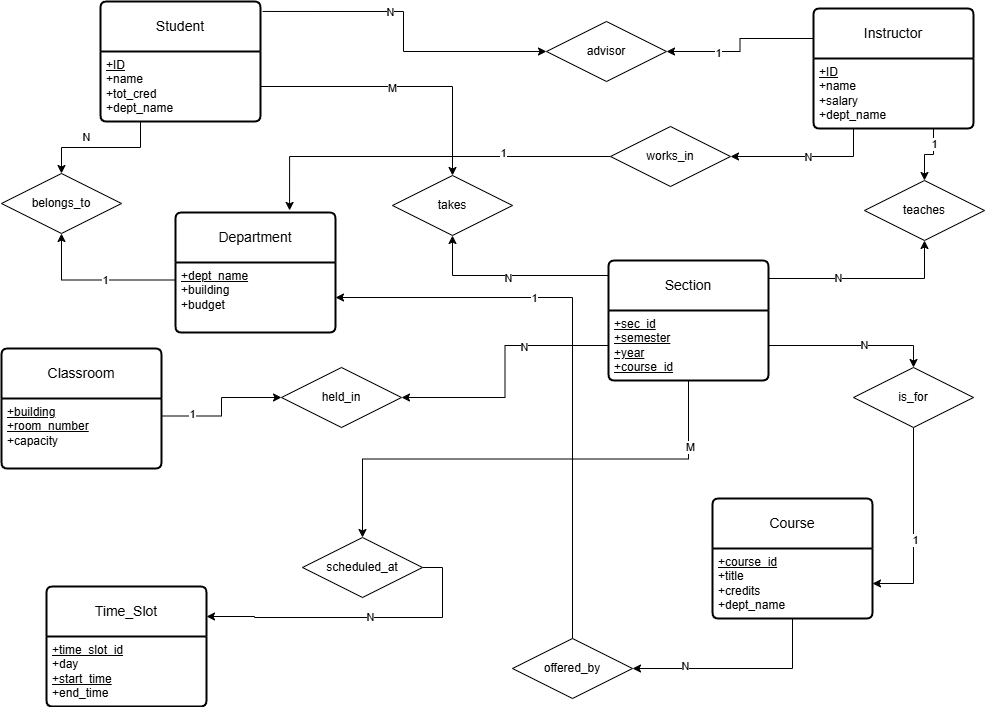

The diagram above was exported from draw.io. Its source (the exported page's mxGraphModel, read from the mxfile embedded in the PNG):
<mxGraphModel dx="2278" dy="785" grid="0" gridSize="10" guides="1" tooltips="1" connect="1" arrows="1" fold="1" page="1" pageScale="1" pageWidth="850" pageHeight="1100" background="#ffffff" math="0" shadow="0" extFonts="Permanent Marker^https://fonts.googleapis.com/css?family=Permanent+Marker">
  <root>
    <mxCell id="0" />
    <mxCell id="1" parent="0" />
    <mxCell id="BPqr6JxkI-VupSYW5vqs-1" value="Student" style="swimlane;childLayout=stackLayout;horizontal=1;startSize=50;horizontalStack=0;rounded=1;fontSize=14;fontStyle=0;strokeWidth=2;resizeParent=0;resizeLast=1;shadow=0;dashed=0;align=center;arcSize=4;whiteSpace=wrap;html=1;" vertex="1" parent="1">
      <mxGeometry x="-97" y="38" width="160" height="120" as="geometry" />
    </mxCell>
    <mxCell id="BPqr6JxkI-VupSYW5vqs-2" value="&lt;u&gt;+ID&lt;/u&gt;&lt;br&gt;+name&lt;div&gt;+tot_cred&lt;/div&gt;&lt;div&gt;+dept_name&lt;/div&gt;" style="align=left;strokeColor=none;fillColor=none;spacingLeft=4;spacingRight=4;fontSize=12;verticalAlign=top;resizable=0;rotatable=0;part=1;html=1;whiteSpace=wrap;" vertex="1" parent="BPqr6JxkI-VupSYW5vqs-1">
      <mxGeometry y="50" width="160" height="70" as="geometry" />
    </mxCell>
    <mxCell id="BPqr6JxkI-VupSYW5vqs-36" style="edgeStyle=orthogonalEdgeStyle;rounded=0;orthogonalLoop=1;jettySize=auto;html=1;exitX=0;exitY=0.25;exitDx=0;exitDy=0;entryX=0.5;entryY=1;entryDx=0;entryDy=0;" edge="1" parent="1" source="BPqr6JxkI-VupSYW5vqs-10" target="BPqr6JxkI-VupSYW5vqs-21">
      <mxGeometry relative="1" as="geometry" />
    </mxCell>
    <mxCell id="BPqr6JxkI-VupSYW5vqs-37" value="1" style="edgeLabel;html=1;align=center;verticalAlign=middle;resizable=0;points=[];" vertex="1" connectable="0" parent="BPqr6JxkI-VupSYW5vqs-36">
      <mxGeometry x="-0.1143" relative="1" as="geometry">
        <mxPoint as="offset" />
      </mxGeometry>
    </mxCell>
    <mxCell id="BPqr6JxkI-VupSYW5vqs-9" value="Department" style="swimlane;childLayout=stackLayout;horizontal=1;startSize=50;horizontalStack=0;rounded=1;fontSize=14;fontStyle=0;strokeWidth=2;resizeParent=0;resizeLast=1;shadow=0;dashed=0;align=center;arcSize=4;whiteSpace=wrap;html=1;" vertex="1" parent="1">
      <mxGeometry x="-22" y="249" width="160" height="120" as="geometry" />
    </mxCell>
    <mxCell id="BPqr6JxkI-VupSYW5vqs-10" value="&lt;u&gt;+dept_name&lt;/u&gt;&lt;div&gt;+building&lt;/div&gt;&lt;div&gt;+budget&lt;/div&gt;" style="align=left;strokeColor=none;fillColor=none;spacingLeft=4;spacingRight=4;fontSize=12;verticalAlign=top;resizable=0;rotatable=0;part=1;html=1;whiteSpace=wrap;" vertex="1" parent="BPqr6JxkI-VupSYW5vqs-9">
      <mxGeometry y="50" width="160" height="70" as="geometry" />
    </mxCell>
    <mxCell id="BPqr6JxkI-VupSYW5vqs-29" style="edgeStyle=orthogonalEdgeStyle;rounded=0;orthogonalLoop=1;jettySize=auto;html=1;exitX=0;exitY=0.25;exitDx=0;exitDy=0;entryX=1;entryY=0.5;entryDx=0;entryDy=0;" edge="1" parent="1" source="BPqr6JxkI-VupSYW5vqs-11" target="BPqr6JxkI-VupSYW5vqs-27">
      <mxGeometry relative="1" as="geometry">
        <mxPoint x="409" y="58" as="targetPoint" />
      </mxGeometry>
    </mxCell>
    <mxCell id="BPqr6JxkI-VupSYW5vqs-31" value="1" style="edgeLabel;html=1;align=center;verticalAlign=middle;resizable=0;points=[];" vertex="1" connectable="0" parent="BPqr6JxkI-VupSYW5vqs-29">
      <mxGeometry x="0.36" y="1" relative="1" as="geometry">
        <mxPoint as="offset" />
      </mxGeometry>
    </mxCell>
    <mxCell id="BPqr6JxkI-VupSYW5vqs-11" value="Instructor" style="swimlane;childLayout=stackLayout;horizontal=1;startSize=50;horizontalStack=0;rounded=1;fontSize=14;fontStyle=0;strokeWidth=2;resizeParent=0;resizeLast=1;shadow=0;dashed=0;align=center;arcSize=4;whiteSpace=wrap;html=1;" vertex="1" parent="1">
      <mxGeometry x="616" y="45" width="160" height="120" as="geometry" />
    </mxCell>
    <mxCell id="BPqr6JxkI-VupSYW5vqs-12" value="&lt;u&gt;+ID&lt;/u&gt;&lt;div&gt;+name&lt;/div&gt;&lt;div&gt;+salary&lt;/div&gt;&lt;div&gt;+dept_name&lt;/div&gt;" style="align=left;strokeColor=none;fillColor=none;spacingLeft=4;spacingRight=4;fontSize=12;verticalAlign=top;resizable=0;rotatable=0;part=1;html=1;whiteSpace=wrap;" vertex="1" parent="BPqr6JxkI-VupSYW5vqs-11">
      <mxGeometry y="50" width="160" height="70" as="geometry" />
    </mxCell>
    <mxCell id="BPqr6JxkI-VupSYW5vqs-42" style="edgeStyle=orthogonalEdgeStyle;rounded=0;orthogonalLoop=1;jettySize=auto;html=1;exitX=0.5;exitY=1;exitDx=0;exitDy=0;entryX=0.5;entryY=1;entryDx=0;entryDy=0;" edge="1" parent="BPqr6JxkI-VupSYW5vqs-11" source="BPqr6JxkI-VupSYW5vqs-12" target="BPqr6JxkI-VupSYW5vqs-12">
      <mxGeometry relative="1" as="geometry" />
    </mxCell>
    <mxCell id="BPqr6JxkI-VupSYW5vqs-13" value="Course" style="swimlane;childLayout=stackLayout;horizontal=1;startSize=50;horizontalStack=0;rounded=1;fontSize=14;fontStyle=0;strokeWidth=2;resizeParent=0;resizeLast=1;shadow=0;dashed=0;align=center;arcSize=4;whiteSpace=wrap;html=1;" vertex="1" parent="1">
      <mxGeometry x="515" y="535" width="160" height="120" as="geometry" />
    </mxCell>
    <mxCell id="BPqr6JxkI-VupSYW5vqs-14" value="&lt;u&gt;+course_id&lt;/u&gt;&lt;div&gt;+title&lt;/div&gt;&lt;div&gt;+credits&lt;/div&gt;&lt;div&gt;+dept_name&lt;/div&gt;" style="align=left;strokeColor=none;fillColor=none;spacingLeft=4;spacingRight=4;fontSize=12;verticalAlign=top;resizable=0;rotatable=0;part=1;html=1;whiteSpace=wrap;" vertex="1" parent="BPqr6JxkI-VupSYW5vqs-13">
      <mxGeometry y="50" width="160" height="70" as="geometry" />
    </mxCell>
    <mxCell id="BPqr6JxkI-VupSYW5vqs-38" style="edgeStyle=orthogonalEdgeStyle;rounded=0;orthogonalLoop=1;jettySize=auto;html=1;exitX=0;exitY=0.125;exitDx=0;exitDy=0;exitPerimeter=0;" edge="1" parent="1" source="BPqr6JxkI-VupSYW5vqs-15" target="BPqr6JxkI-VupSYW5vqs-32">
      <mxGeometry relative="1" as="geometry" />
    </mxCell>
    <mxCell id="BPqr6JxkI-VupSYW5vqs-40" value="N" style="edgeLabel;html=1;align=center;verticalAlign=middle;resizable=0;points=[];" vertex="1" connectable="0" parent="BPqr6JxkI-VupSYW5vqs-38">
      <mxGeometry x="0.0286" y="2" relative="1" as="geometry">
        <mxPoint as="offset" />
      </mxGeometry>
    </mxCell>
    <mxCell id="BPqr6JxkI-VupSYW5vqs-48" style="edgeStyle=orthogonalEdgeStyle;rounded=0;orthogonalLoop=1;jettySize=auto;html=1;exitX=1;exitY=0.15;exitDx=0;exitDy=0;entryX=0.5;entryY=1;entryDx=0;entryDy=0;exitPerimeter=0;" edge="1" parent="1" source="BPqr6JxkI-VupSYW5vqs-15" target="BPqr6JxkI-VupSYW5vqs-46">
      <mxGeometry relative="1" as="geometry" />
    </mxCell>
    <mxCell id="BPqr6JxkI-VupSYW5vqs-50" value="N" style="edgeLabel;html=1;align=center;verticalAlign=middle;resizable=0;points=[];" vertex="1" connectable="0" parent="BPqr6JxkI-VupSYW5vqs-48">
      <mxGeometry x="-0.2914" y="1" relative="1" as="geometry">
        <mxPoint as="offset" />
      </mxGeometry>
    </mxCell>
    <mxCell id="BPqr6JxkI-VupSYW5vqs-15" value="Section" style="swimlane;childLayout=stackLayout;horizontal=1;startSize=50;horizontalStack=0;rounded=1;fontSize=14;fontStyle=0;strokeWidth=2;resizeParent=0;resizeLast=1;shadow=0;dashed=0;align=center;arcSize=4;whiteSpace=wrap;html=1;" vertex="1" parent="1">
      <mxGeometry x="411" y="297" width="160" height="120" as="geometry" />
    </mxCell>
    <mxCell id="BPqr6JxkI-VupSYW5vqs-16" value="&lt;u&gt;+sec_id&lt;/u&gt;&lt;div&gt;&lt;u&gt;+semester&lt;/u&gt;&lt;/div&gt;&lt;div&gt;&lt;u&gt;+year&lt;/u&gt;&lt;/div&gt;&lt;div&gt;&lt;u&gt;+course_id&lt;/u&gt;&lt;/div&gt;" style="align=left;strokeColor=none;fillColor=none;spacingLeft=4;spacingRight=4;fontSize=12;verticalAlign=top;resizable=0;rotatable=0;part=1;html=1;whiteSpace=wrap;" vertex="1" parent="BPqr6JxkI-VupSYW5vqs-15">
      <mxGeometry y="50" width="160" height="70" as="geometry" />
    </mxCell>
    <mxCell id="BPqr6JxkI-VupSYW5vqs-17" value="Classroom" style="swimlane;childLayout=stackLayout;horizontal=1;startSize=50;horizontalStack=0;rounded=1;fontSize=14;fontStyle=0;strokeWidth=2;resizeParent=0;resizeLast=1;shadow=0;dashed=0;align=center;arcSize=4;whiteSpace=wrap;html=1;" vertex="1" parent="1">
      <mxGeometry x="-196" y="385" width="160" height="120" as="geometry" />
    </mxCell>
    <mxCell id="BPqr6JxkI-VupSYW5vqs-18" value="&lt;u&gt;+building&lt;/u&gt;&lt;div&gt;&lt;u&gt;+room_number&lt;/u&gt;&lt;/div&gt;&lt;div&gt;+capacity&lt;/div&gt;" style="align=left;strokeColor=none;fillColor=none;spacingLeft=4;spacingRight=4;fontSize=12;verticalAlign=top;resizable=0;rotatable=0;part=1;html=1;whiteSpace=wrap;" vertex="1" parent="BPqr6JxkI-VupSYW5vqs-17">
      <mxGeometry y="50" width="160" height="70" as="geometry" />
    </mxCell>
    <mxCell id="BPqr6JxkI-VupSYW5vqs-19" value="Time_Slot" style="swimlane;childLayout=stackLayout;horizontal=1;startSize=50;horizontalStack=0;rounded=1;fontSize=14;fontStyle=0;strokeWidth=2;resizeParent=0;resizeLast=1;shadow=0;dashed=0;align=center;arcSize=4;whiteSpace=wrap;html=1;" vertex="1" parent="1">
      <mxGeometry x="-151" y="623" width="160" height="120" as="geometry" />
    </mxCell>
    <mxCell id="BPqr6JxkI-VupSYW5vqs-20" value="&lt;u&gt;+time_slot_id&lt;/u&gt;&lt;div&gt;+day&lt;/div&gt;&lt;div&gt;&lt;u&gt;+start_time&lt;/u&gt;&lt;/div&gt;&lt;div&gt;+end_time&lt;/div&gt;" style="align=left;strokeColor=none;fillColor=none;spacingLeft=4;spacingRight=4;fontSize=12;verticalAlign=top;resizable=0;rotatable=0;part=1;html=1;whiteSpace=wrap;" vertex="1" parent="BPqr6JxkI-VupSYW5vqs-19">
      <mxGeometry y="50" width="160" height="70" as="geometry" />
    </mxCell>
    <mxCell id="BPqr6JxkI-VupSYW5vqs-21" value="belongs_to" style="shape=rhombus;perimeter=rhombusPerimeter;whiteSpace=wrap;html=1;align=center;" vertex="1" parent="1">
      <mxGeometry x="-196" y="210" width="120" height="60" as="geometry" />
    </mxCell>
    <mxCell id="BPqr6JxkI-VupSYW5vqs-22" style="edgeStyle=orthogonalEdgeStyle;rounded=0;orthogonalLoop=1;jettySize=auto;html=1;exitX=0.25;exitY=1;exitDx=0;exitDy=0;entryX=0.5;entryY=0;entryDx=0;entryDy=0;" edge="1" parent="1" source="BPqr6JxkI-VupSYW5vqs-2" target="BPqr6JxkI-VupSYW5vqs-21">
      <mxGeometry relative="1" as="geometry" />
    </mxCell>
    <mxCell id="BPqr6JxkI-VupSYW5vqs-24" value="N" style="edgeLabel;html=1;align=center;verticalAlign=middle;resizable=0;points=[];" vertex="1" connectable="0" parent="BPqr6JxkI-VupSYW5vqs-22">
      <mxGeometry x="-0.104" y="-3" relative="1" as="geometry">
        <mxPoint x="-22" y="-8" as="offset" />
      </mxGeometry>
    </mxCell>
    <mxCell id="BPqr6JxkI-VupSYW5vqs-27" value="advisor" style="shape=rhombus;perimeter=rhombusPerimeter;whiteSpace=wrap;html=1;align=center;" vertex="1" parent="1">
      <mxGeometry x="349" y="58" width="120" height="60" as="geometry" />
    </mxCell>
    <mxCell id="BPqr6JxkI-VupSYW5vqs-28" style="edgeStyle=orthogonalEdgeStyle;rounded=0;orthogonalLoop=1;jettySize=auto;html=1;exitX=1.013;exitY=0.083;exitDx=0;exitDy=0;entryX=0;entryY=0.5;entryDx=0;entryDy=0;exitPerimeter=0;" edge="1" parent="1" source="BPqr6JxkI-VupSYW5vqs-1" target="BPqr6JxkI-VupSYW5vqs-27">
      <mxGeometry relative="1" as="geometry" />
    </mxCell>
    <mxCell id="BPqr6JxkI-VupSYW5vqs-30" value="N" style="edgeLabel;html=1;align=center;verticalAlign=middle;resizable=0;points=[];" vertex="1" connectable="0" parent="BPqr6JxkI-VupSYW5vqs-28">
      <mxGeometry x="-0.2185" relative="1" as="geometry">
        <mxPoint y="1" as="offset" />
      </mxGeometry>
    </mxCell>
    <mxCell id="BPqr6JxkI-VupSYW5vqs-32" value="takes" style="shape=rhombus;perimeter=rhombusPerimeter;whiteSpace=wrap;html=1;align=center;" vertex="1" parent="1">
      <mxGeometry x="195" y="212" width="120" height="60" as="geometry" />
    </mxCell>
    <mxCell id="BPqr6JxkI-VupSYW5vqs-33" style="edgeStyle=orthogonalEdgeStyle;rounded=0;orthogonalLoop=1;jettySize=auto;html=1;exitX=1;exitY=0.5;exitDx=0;exitDy=0;entryX=0.5;entryY=0;entryDx=0;entryDy=0;" edge="1" parent="1" source="BPqr6JxkI-VupSYW5vqs-2" target="BPqr6JxkI-VupSYW5vqs-32">
      <mxGeometry relative="1" as="geometry" />
    </mxCell>
    <mxCell id="BPqr6JxkI-VupSYW5vqs-39" value="M" style="edgeLabel;html=1;align=center;verticalAlign=middle;resizable=0;points=[];" vertex="1" connectable="0" parent="BPqr6JxkI-VupSYW5vqs-33">
      <mxGeometry x="-0.0644" y="-1" relative="1" as="geometry">
        <mxPoint as="offset" />
      </mxGeometry>
    </mxCell>
    <mxCell id="BPqr6JxkI-VupSYW5vqs-41" value="works_in" style="shape=rhombus;perimeter=rhombusPerimeter;whiteSpace=wrap;html=1;align=center;" vertex="1" parent="1">
      <mxGeometry x="413" y="163" width="120" height="60" as="geometry" />
    </mxCell>
    <mxCell id="BPqr6JxkI-VupSYW5vqs-46" value="teaches" style="shape=rhombus;perimeter=rhombusPerimeter;whiteSpace=wrap;html=1;align=center;" vertex="1" parent="1">
      <mxGeometry x="667" y="217" width="120" height="60" as="geometry" />
    </mxCell>
    <mxCell id="BPqr6JxkI-VupSYW5vqs-47" style="edgeStyle=orthogonalEdgeStyle;rounded=0;orthogonalLoop=1;jettySize=auto;html=1;exitX=0.75;exitY=1;exitDx=0;exitDy=0;entryX=0.5;entryY=0;entryDx=0;entryDy=0;" edge="1" parent="1" source="BPqr6JxkI-VupSYW5vqs-12" target="BPqr6JxkI-VupSYW5vqs-46">
      <mxGeometry relative="1" as="geometry" />
    </mxCell>
    <mxCell id="BPqr6JxkI-VupSYW5vqs-49" value="1" style="edgeLabel;html=1;align=center;verticalAlign=middle;resizable=0;points=[];" vertex="1" connectable="0" parent="BPqr6JxkI-VupSYW5vqs-47">
      <mxGeometry x="-0.5" relative="1" as="geometry">
        <mxPoint as="offset" />
      </mxGeometry>
    </mxCell>
    <mxCell id="BPqr6JxkI-VupSYW5vqs-53" style="edgeStyle=orthogonalEdgeStyle;rounded=0;orthogonalLoop=1;jettySize=auto;html=1;exitX=0.5;exitY=0;exitDx=0;exitDy=0;entryX=1;entryY=0.5;entryDx=0;entryDy=0;" edge="1" parent="1" source="BPqr6JxkI-VupSYW5vqs-51" target="BPqr6JxkI-VupSYW5vqs-10">
      <mxGeometry relative="1" as="geometry" />
    </mxCell>
    <mxCell id="BPqr6JxkI-VupSYW5vqs-54" value="1" style="edgeLabel;html=1;align=center;verticalAlign=middle;resizable=0;points=[];" vertex="1" connectable="0" parent="BPqr6JxkI-VupSYW5vqs-53">
      <mxGeometry x="0.3197" relative="1" as="geometry">
        <mxPoint x="1" as="offset" />
      </mxGeometry>
    </mxCell>
    <mxCell id="BPqr6JxkI-VupSYW5vqs-51" value="offered_by" style="shape=rhombus;perimeter=rhombusPerimeter;whiteSpace=wrap;html=1;align=center;" vertex="1" parent="1">
      <mxGeometry x="315" y="675" width="120" height="60" as="geometry" />
    </mxCell>
    <mxCell id="BPqr6JxkI-VupSYW5vqs-58" style="edgeStyle=orthogonalEdgeStyle;rounded=0;orthogonalLoop=1;jettySize=auto;html=1;exitX=0.5;exitY=1;exitDx=0;exitDy=0;entryX=1;entryY=0.5;entryDx=0;entryDy=0;" edge="1" parent="1" source="BPqr6JxkI-VupSYW5vqs-56" target="BPqr6JxkI-VupSYW5vqs-14">
      <mxGeometry relative="1" as="geometry" />
    </mxCell>
    <mxCell id="BPqr6JxkI-VupSYW5vqs-73" value="1" style="edgeLabel;html=1;align=center;verticalAlign=middle;resizable=0;points=[];" vertex="1" connectable="0" parent="BPqr6JxkI-VupSYW5vqs-58">
      <mxGeometry x="0.1368" y="1" relative="1" as="geometry">
        <mxPoint as="offset" />
      </mxGeometry>
    </mxCell>
    <mxCell id="BPqr6JxkI-VupSYW5vqs-56" value="is_for" style="shape=rhombus;perimeter=rhombusPerimeter;whiteSpace=wrap;html=1;align=center;" vertex="1" parent="1">
      <mxGeometry x="656" y="404" width="120" height="60" as="geometry" />
    </mxCell>
    <mxCell id="BPqr6JxkI-VupSYW5vqs-57" style="edgeStyle=orthogonalEdgeStyle;rounded=0;orthogonalLoop=1;jettySize=auto;html=1;exitX=1;exitY=0.5;exitDx=0;exitDy=0;entryX=0.5;entryY=0;entryDx=0;entryDy=0;" edge="1" parent="1" source="BPqr6JxkI-VupSYW5vqs-16" target="BPqr6JxkI-VupSYW5vqs-56">
      <mxGeometry relative="1" as="geometry" />
    </mxCell>
    <mxCell id="BPqr6JxkI-VupSYW5vqs-72" value="N" style="edgeLabel;html=1;align=center;verticalAlign=middle;resizable=0;points=[];" vertex="1" connectable="0" parent="BPqr6JxkI-VupSYW5vqs-57">
      <mxGeometry x="0.1429" y="1" relative="1" as="geometry">
        <mxPoint as="offset" />
      </mxGeometry>
    </mxCell>
    <mxCell id="BPqr6JxkI-VupSYW5vqs-59" style="edgeStyle=orthogonalEdgeStyle;rounded=0;orthogonalLoop=1;jettySize=auto;html=1;exitX=0.5;exitY=1;exitDx=0;exitDy=0;entryX=1;entryY=0.5;entryDx=0;entryDy=0;" edge="1" parent="1" source="BPqr6JxkI-VupSYW5vqs-14" target="BPqr6JxkI-VupSYW5vqs-51">
      <mxGeometry relative="1" as="geometry" />
    </mxCell>
    <mxCell id="BPqr6JxkI-VupSYW5vqs-61" value="N" style="edgeLabel;html=1;align=center;verticalAlign=middle;resizable=0;points=[];" vertex="1" connectable="0" parent="BPqr6JxkI-VupSYW5vqs-59">
      <mxGeometry x="0.5021" y="-3" relative="1" as="geometry">
        <mxPoint as="offset" />
      </mxGeometry>
    </mxCell>
    <mxCell id="BPqr6JxkI-VupSYW5vqs-63" style="edgeStyle=orthogonalEdgeStyle;rounded=0;orthogonalLoop=1;jettySize=auto;html=1;exitX=0.25;exitY=1;exitDx=0;exitDy=0;" edge="1" parent="1" source="BPqr6JxkI-VupSYW5vqs-12" target="BPqr6JxkI-VupSYW5vqs-41">
      <mxGeometry relative="1" as="geometry" />
    </mxCell>
    <mxCell id="BPqr6JxkI-VupSYW5vqs-66" value="N" style="edgeLabel;html=1;align=center;verticalAlign=middle;resizable=0;points=[];" vertex="1" connectable="0" parent="BPqr6JxkI-VupSYW5vqs-63">
      <mxGeometry x="-0.02" relative="1" as="geometry">
        <mxPoint as="offset" />
      </mxGeometry>
    </mxCell>
    <mxCell id="BPqr6JxkI-VupSYW5vqs-64" style="edgeStyle=orthogonalEdgeStyle;rounded=0;orthogonalLoop=1;jettySize=auto;html=1;exitX=0;exitY=0.5;exitDx=0;exitDy=0;entryX=0.713;entryY=-0.017;entryDx=0;entryDy=0;entryPerimeter=0;" edge="1" parent="1" source="BPqr6JxkI-VupSYW5vqs-41" target="BPqr6JxkI-VupSYW5vqs-9">
      <mxGeometry relative="1" as="geometry" />
    </mxCell>
    <mxCell id="BPqr6JxkI-VupSYW5vqs-65" value="1" style="edgeLabel;html=1;align=center;verticalAlign=middle;resizable=0;points=[];" vertex="1" connectable="0" parent="BPqr6JxkI-VupSYW5vqs-64">
      <mxGeometry x="-0.4228" y="-4" relative="1" as="geometry">
        <mxPoint as="offset" />
      </mxGeometry>
    </mxCell>
    <mxCell id="BPqr6JxkI-VupSYW5vqs-67" value="held_in" style="shape=rhombus;perimeter=rhombusPerimeter;whiteSpace=wrap;html=1;align=center;" vertex="1" parent="1">
      <mxGeometry x="84" y="404" width="120" height="60" as="geometry" />
    </mxCell>
    <mxCell id="BPqr6JxkI-VupSYW5vqs-68" style="edgeStyle=orthogonalEdgeStyle;rounded=0;orthogonalLoop=1;jettySize=auto;html=1;exitX=0;exitY=0.5;exitDx=0;exitDy=0;entryX=1;entryY=0.5;entryDx=0;entryDy=0;" edge="1" parent="1" source="BPqr6JxkI-VupSYW5vqs-16" target="BPqr6JxkI-VupSYW5vqs-67">
      <mxGeometry relative="1" as="geometry" />
    </mxCell>
    <mxCell id="BPqr6JxkI-VupSYW5vqs-71" value="N" style="edgeLabel;html=1;align=center;verticalAlign=middle;resizable=0;points=[];" vertex="1" connectable="0" parent="BPqr6JxkI-VupSYW5vqs-68">
      <mxGeometry x="-0.3455" y="1" relative="1" as="geometry">
        <mxPoint as="offset" />
      </mxGeometry>
    </mxCell>
    <mxCell id="BPqr6JxkI-VupSYW5vqs-69" style="edgeStyle=orthogonalEdgeStyle;rounded=0;orthogonalLoop=1;jettySize=auto;html=1;exitX=1;exitY=0.25;exitDx=0;exitDy=0;entryX=0;entryY=0.5;entryDx=0;entryDy=0;" edge="1" parent="1" source="BPqr6JxkI-VupSYW5vqs-18" target="BPqr6JxkI-VupSYW5vqs-67">
      <mxGeometry relative="1" as="geometry" />
    </mxCell>
    <mxCell id="BPqr6JxkI-VupSYW5vqs-70" value="1" style="edgeLabel;html=1;align=center;verticalAlign=middle;resizable=0;points=[];" vertex="1" connectable="0" parent="BPqr6JxkI-VupSYW5vqs-69">
      <mxGeometry x="-0.5733" y="3" relative="1" as="geometry">
        <mxPoint y="1" as="offset" />
      </mxGeometry>
    </mxCell>
    <mxCell id="BPqr6JxkI-VupSYW5vqs-77" style="edgeStyle=orthogonalEdgeStyle;rounded=0;orthogonalLoop=1;jettySize=auto;html=1;exitX=1;exitY=0.5;exitDx=0;exitDy=0;entryX=1;entryY=0.25;entryDx=0;entryDy=0;" edge="1" parent="1" source="BPqr6JxkI-VupSYW5vqs-74" target="BPqr6JxkI-VupSYW5vqs-19">
      <mxGeometry relative="1" as="geometry" />
    </mxCell>
    <mxCell id="BPqr6JxkI-VupSYW5vqs-79" value="N" style="edgeLabel;html=1;align=center;verticalAlign=middle;resizable=0;points=[];" vertex="1" connectable="0" parent="BPqr6JxkI-VupSYW5vqs-77">
      <mxGeometry x="-0.0667" y="-1" relative="1" as="geometry">
        <mxPoint as="offset" />
      </mxGeometry>
    </mxCell>
    <mxCell id="BPqr6JxkI-VupSYW5vqs-74" value="scheduled_at" style="shape=rhombus;perimeter=rhombusPerimeter;whiteSpace=wrap;html=1;align=center;" vertex="1" parent="1">
      <mxGeometry x="105" y="574" width="120" height="60" as="geometry" />
    </mxCell>
    <mxCell id="BPqr6JxkI-VupSYW5vqs-75" style="edgeStyle=orthogonalEdgeStyle;rounded=0;orthogonalLoop=1;jettySize=auto;html=1;exitX=0.5;exitY=1;exitDx=0;exitDy=0;" edge="1" parent="1" source="BPqr6JxkI-VupSYW5vqs-16" target="BPqr6JxkI-VupSYW5vqs-74">
      <mxGeometry relative="1" as="geometry" />
    </mxCell>
    <mxCell id="BPqr6JxkI-VupSYW5vqs-76" value="M" style="edgeLabel;html=1;align=center;verticalAlign=middle;resizable=0;points=[];" vertex="1" connectable="0" parent="BPqr6JxkI-VupSYW5vqs-75">
      <mxGeometry x="-0.7263" y="1" relative="1" as="geometry">
        <mxPoint as="offset" />
      </mxGeometry>
    </mxCell>
  </root>
</mxGraphModel>